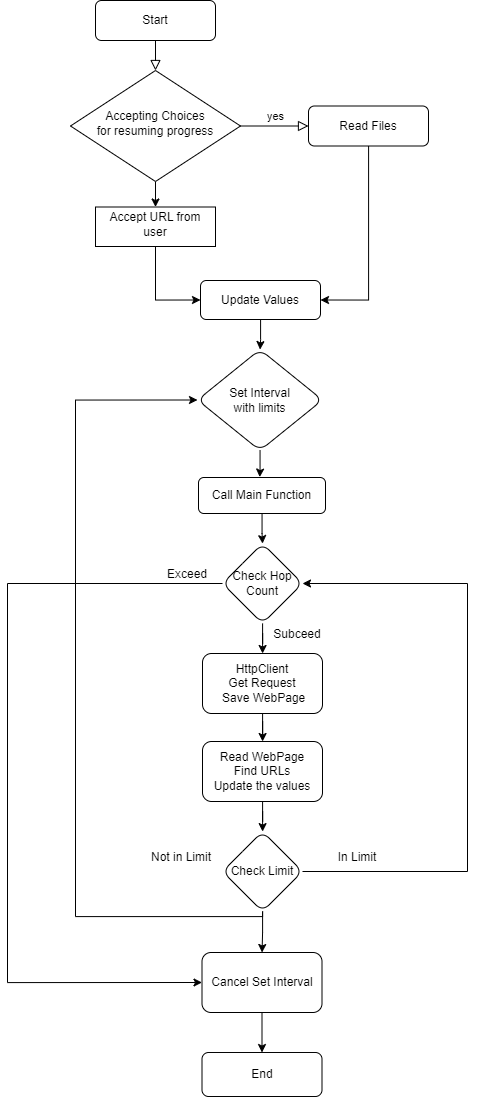

The diagram above was exported from draw.io. Its source (the exported page's mxGraphModel, read from the mxfile embedded in the PNG):
<mxGraphModel dx="2264" dy="1325" grid="1" gridSize="10" guides="1" tooltips="1" connect="1" arrows="1" fold="1" page="1" pageScale="1" pageWidth="827" pageHeight="1169" math="0" shadow="0">
  <root>
    <mxCell id="WIyWlLk6GJQsqaUBKTNV-0" />
    <mxCell id="WIyWlLk6GJQsqaUBKTNV-1" parent="WIyWlLk6GJQsqaUBKTNV-0" />
    <mxCell id="WIyWlLk6GJQsqaUBKTNV-2" value="" style="rounded=0;html=1;jettySize=auto;orthogonalLoop=1;fontSize=11;endArrow=block;endFill=0;endSize=8;strokeWidth=1;shadow=0;labelBackgroundColor=none;edgeStyle=orthogonalEdgeStyle;" parent="WIyWlLk6GJQsqaUBKTNV-1" source="WIyWlLk6GJQsqaUBKTNV-3" target="WIyWlLk6GJQsqaUBKTNV-6" edge="1">
      <mxGeometry relative="1" as="geometry" />
    </mxCell>
    <mxCell id="WIyWlLk6GJQsqaUBKTNV-3" value="Start" style="rounded=1;whiteSpace=wrap;html=1;fontSize=12;glass=0;strokeWidth=1;shadow=0;" parent="WIyWlLk6GJQsqaUBKTNV-1" vertex="1">
      <mxGeometry x="258" y="34" width="120" height="40" as="geometry" />
    </mxCell>
    <mxCell id="WIyWlLk6GJQsqaUBKTNV-5" value="yes" style="edgeStyle=orthogonalEdgeStyle;rounded=0;html=1;jettySize=auto;orthogonalLoop=1;fontSize=11;endArrow=block;endFill=0;endSize=8;strokeWidth=1;shadow=0;labelBackgroundColor=none;" parent="WIyWlLk6GJQsqaUBKTNV-1" source="WIyWlLk6GJQsqaUBKTNV-6" target="WIyWlLk6GJQsqaUBKTNV-7" edge="1">
      <mxGeometry y="10" relative="1" as="geometry">
        <mxPoint as="offset" />
      </mxGeometry>
    </mxCell>
    <mxCell id="jiJaknSr9JzC9Wfz8VRl-3" value="" style="edgeStyle=orthogonalEdgeStyle;rounded=0;orthogonalLoop=1;jettySize=auto;html=1;" edge="1" parent="WIyWlLk6GJQsqaUBKTNV-1" source="WIyWlLk6GJQsqaUBKTNV-6" target="jiJaknSr9JzC9Wfz8VRl-2">
      <mxGeometry relative="1" as="geometry" />
    </mxCell>
    <mxCell id="WIyWlLk6GJQsqaUBKTNV-6" value="Accepting Choices&lt;br&gt;for resuming progress" style="rhombus;whiteSpace=wrap;html=1;shadow=0;fontFamily=Helvetica;fontSize=12;align=center;strokeWidth=1;spacing=6;spacingTop=-4;" parent="WIyWlLk6GJQsqaUBKTNV-1" vertex="1">
      <mxGeometry x="233" y="104" width="170" height="111" as="geometry" />
    </mxCell>
    <mxCell id="jiJaknSr9JzC9Wfz8VRl-8" style="edgeStyle=orthogonalEdgeStyle;rounded=0;orthogonalLoop=1;jettySize=auto;html=1;entryX=1;entryY=0.5;entryDx=0;entryDy=0;" edge="1" parent="WIyWlLk6GJQsqaUBKTNV-1" source="WIyWlLk6GJQsqaUBKTNV-7" target="jiJaknSr9JzC9Wfz8VRl-0">
      <mxGeometry relative="1" as="geometry" />
    </mxCell>
    <mxCell id="WIyWlLk6GJQsqaUBKTNV-7" value="Read Files" style="rounded=1;whiteSpace=wrap;html=1;fontSize=12;glass=0;strokeWidth=1;shadow=0;" parent="WIyWlLk6GJQsqaUBKTNV-1" vertex="1">
      <mxGeometry x="471" y="139.5" width="120" height="40" as="geometry" />
    </mxCell>
    <mxCell id="jiJaknSr9JzC9Wfz8VRl-0" value="Update Values" style="whiteSpace=wrap;html=1;rounded=1;glass=0;strokeWidth=1;shadow=0;" vertex="1" parent="WIyWlLk6GJQsqaUBKTNV-1">
      <mxGeometry x="363" y="314" width="120" height="39" as="geometry" />
    </mxCell>
    <mxCell id="jiJaknSr9JzC9Wfz8VRl-4" style="edgeStyle=orthogonalEdgeStyle;rounded=0;orthogonalLoop=1;jettySize=auto;html=1;entryX=0;entryY=0.5;entryDx=0;entryDy=0;" edge="1" parent="WIyWlLk6GJQsqaUBKTNV-1" source="jiJaknSr9JzC9Wfz8VRl-2" target="jiJaknSr9JzC9Wfz8VRl-0">
      <mxGeometry relative="1" as="geometry" />
    </mxCell>
    <mxCell id="jiJaknSr9JzC9Wfz8VRl-2" value="Accept URL from user" style="whiteSpace=wrap;html=1;shadow=0;strokeWidth=1;spacing=6;spacingTop=-4;" vertex="1" parent="WIyWlLk6GJQsqaUBKTNV-1">
      <mxGeometry x="258" y="240.5" width="120" height="39.5" as="geometry" />
    </mxCell>
    <mxCell id="jiJaknSr9JzC9Wfz8VRl-31" value="" style="edgeStyle=orthogonalEdgeStyle;rounded=0;orthogonalLoop=1;jettySize=auto;html=1;" edge="1" parent="WIyWlLk6GJQsqaUBKTNV-1" source="jiJaknSr9JzC9Wfz8VRl-11" target="jiJaknSr9JzC9Wfz8VRl-23">
      <mxGeometry relative="1" as="geometry" />
    </mxCell>
    <mxCell id="jiJaknSr9JzC9Wfz8VRl-11" value="Call Main Function" style="whiteSpace=wrap;html=1;rounded=1;glass=0;strokeWidth=1;shadow=0;" vertex="1" parent="WIyWlLk6GJQsqaUBKTNV-1">
      <mxGeometry x="361" y="511" width="127" height="36" as="geometry" />
    </mxCell>
    <mxCell id="jiJaknSr9JzC9Wfz8VRl-16" value="" style="edgeStyle=orthogonalEdgeStyle;rounded=0;orthogonalLoop=1;jettySize=auto;html=1;" edge="1" parent="WIyWlLk6GJQsqaUBKTNV-1" source="jiJaknSr9JzC9Wfz8VRl-13" target="jiJaknSr9JzC9Wfz8VRl-15">
      <mxGeometry relative="1" as="geometry" />
    </mxCell>
    <mxCell id="jiJaknSr9JzC9Wfz8VRl-13" value="&lt;div&gt;&amp;nbsp;HttpClient&amp;nbsp;&lt;/div&gt;&lt;div&gt;&lt;span style=&quot;background-color: initial;&quot;&gt;Get Request&lt;/span&gt;&lt;/div&gt;&lt;div&gt;&lt;span style=&quot;background-color: initial;&quot;&gt;&amp;nbsp;Save WebPage&lt;/span&gt;&lt;/div&gt;" style="whiteSpace=wrap;html=1;rounded=1;glass=0;strokeWidth=1;shadow=0;" vertex="1" parent="WIyWlLk6GJQsqaUBKTNV-1">
      <mxGeometry x="365" y="687" width="120" height="60" as="geometry" />
    </mxCell>
    <mxCell id="jiJaknSr9JzC9Wfz8VRl-29" value="" style="edgeStyle=orthogonalEdgeStyle;rounded=0;orthogonalLoop=1;jettySize=auto;html=1;" edge="1" parent="WIyWlLk6GJQsqaUBKTNV-1" source="jiJaknSr9JzC9Wfz8VRl-15" target="jiJaknSr9JzC9Wfz8VRl-28">
      <mxGeometry relative="1" as="geometry" />
    </mxCell>
    <mxCell id="jiJaknSr9JzC9Wfz8VRl-15" value="Read WebPage&lt;br&gt;Find URLs&lt;br&gt;Update the values" style="whiteSpace=wrap;html=1;rounded=1;glass=0;strokeWidth=1;shadow=0;" vertex="1" parent="WIyWlLk6GJQsqaUBKTNV-1">
      <mxGeometry x="365" y="775" width="120" height="60" as="geometry" />
    </mxCell>
    <mxCell id="jiJaknSr9JzC9Wfz8VRl-25" value="" style="edgeStyle=orthogonalEdgeStyle;rounded=0;orthogonalLoop=1;jettySize=auto;html=1;" edge="1" parent="WIyWlLk6GJQsqaUBKTNV-1" source="jiJaknSr9JzC9Wfz8VRl-23" target="jiJaknSr9JzC9Wfz8VRl-13">
      <mxGeometry relative="1" as="geometry" />
    </mxCell>
    <mxCell id="jiJaknSr9JzC9Wfz8VRl-41" style="edgeStyle=orthogonalEdgeStyle;rounded=0;orthogonalLoop=1;jettySize=auto;html=1;entryX=0;entryY=0.5;entryDx=0;entryDy=0;" edge="1" parent="WIyWlLk6GJQsqaUBKTNV-1" source="jiJaknSr9JzC9Wfz8VRl-23" target="jiJaknSr9JzC9Wfz8VRl-34">
      <mxGeometry relative="1" as="geometry">
        <Array as="points">
          <mxPoint x="170" y="617" />
          <mxPoint x="170" y="1016" />
        </Array>
      </mxGeometry>
    </mxCell>
    <mxCell id="jiJaknSr9JzC9Wfz8VRl-23" value="Check Hop Count" style="rhombus;whiteSpace=wrap;html=1;rounded=1;glass=0;strokeWidth=1;shadow=0;" vertex="1" parent="WIyWlLk6GJQsqaUBKTNV-1">
      <mxGeometry x="385" y="577" width="80" height="80" as="geometry" />
    </mxCell>
    <mxCell id="jiJaknSr9JzC9Wfz8VRl-35" value="" style="edgeStyle=orthogonalEdgeStyle;rounded=0;orthogonalLoop=1;jettySize=auto;html=1;" edge="1" parent="WIyWlLk6GJQsqaUBKTNV-1" source="jiJaknSr9JzC9Wfz8VRl-28" target="jiJaknSr9JzC9Wfz8VRl-34">
      <mxGeometry relative="1" as="geometry" />
    </mxCell>
    <mxCell id="jiJaknSr9JzC9Wfz8VRl-39" style="edgeStyle=orthogonalEdgeStyle;rounded=0;orthogonalLoop=1;jettySize=auto;html=1;entryX=0;entryY=0.5;entryDx=0;entryDy=0;" edge="1" parent="WIyWlLk6GJQsqaUBKTNV-1" source="jiJaknSr9JzC9Wfz8VRl-28" target="jiJaknSr9JzC9Wfz8VRl-19">
      <mxGeometry relative="1" as="geometry">
        <Array as="points">
          <mxPoint x="238" y="950" />
          <mxPoint x="238" y="433" />
        </Array>
      </mxGeometry>
    </mxCell>
    <mxCell id="jiJaknSr9JzC9Wfz8VRl-40" style="edgeStyle=orthogonalEdgeStyle;rounded=0;orthogonalLoop=1;jettySize=auto;html=1;entryX=1;entryY=0.5;entryDx=0;entryDy=0;" edge="1" parent="WIyWlLk6GJQsqaUBKTNV-1" source="jiJaknSr9JzC9Wfz8VRl-28" target="jiJaknSr9JzC9Wfz8VRl-23">
      <mxGeometry relative="1" as="geometry">
        <Array as="points">
          <mxPoint x="630" y="905" />
          <mxPoint x="630" y="617" />
        </Array>
      </mxGeometry>
    </mxCell>
    <mxCell id="jiJaknSr9JzC9Wfz8VRl-28" value="Check Limit" style="rhombus;whiteSpace=wrap;html=1;rounded=1;glass=0;strokeWidth=1;shadow=0;" vertex="1" parent="WIyWlLk6GJQsqaUBKTNV-1">
      <mxGeometry x="385" y="865" width="80" height="80" as="geometry" />
    </mxCell>
    <mxCell id="jiJaknSr9JzC9Wfz8VRl-32" value="" style="edgeStyle=orthogonalEdgeStyle;rounded=0;orthogonalLoop=1;jettySize=auto;html=1;" edge="1" parent="WIyWlLk6GJQsqaUBKTNV-1" source="jiJaknSr9JzC9Wfz8VRl-0" target="jiJaknSr9JzC9Wfz8VRl-19">
      <mxGeometry relative="1" as="geometry">
        <mxPoint x="423" y="374" as="sourcePoint" />
        <mxPoint x="423" y="577" as="targetPoint" />
      </mxGeometry>
    </mxCell>
    <mxCell id="jiJaknSr9JzC9Wfz8VRl-48" style="edgeStyle=orthogonalEdgeStyle;rounded=0;orthogonalLoop=1;jettySize=auto;html=1;entryX=0.482;entryY=-0.012;entryDx=0;entryDy=0;entryPerimeter=0;" edge="1" parent="WIyWlLk6GJQsqaUBKTNV-1" source="jiJaknSr9JzC9Wfz8VRl-19" target="jiJaknSr9JzC9Wfz8VRl-11">
      <mxGeometry relative="1" as="geometry" />
    </mxCell>
    <mxCell id="jiJaknSr9JzC9Wfz8VRl-19" value="Set Interval&lt;br&gt;with limits" style="rhombus;whiteSpace=wrap;html=1;rounded=1;glass=0;strokeWidth=1;shadow=0;" vertex="1" parent="WIyWlLk6GJQsqaUBKTNV-1">
      <mxGeometry x="360" y="383" width="125" height="101" as="geometry" />
    </mxCell>
    <mxCell id="jiJaknSr9JzC9Wfz8VRl-38" value="" style="edgeStyle=orthogonalEdgeStyle;rounded=0;orthogonalLoop=1;jettySize=auto;html=1;" edge="1" parent="WIyWlLk6GJQsqaUBKTNV-1" source="jiJaknSr9JzC9Wfz8VRl-34" target="jiJaknSr9JzC9Wfz8VRl-37">
      <mxGeometry relative="1" as="geometry" />
    </mxCell>
    <mxCell id="jiJaknSr9JzC9Wfz8VRl-34" value="Cancel Set Interval" style="whiteSpace=wrap;html=1;rounded=1;glass=0;strokeWidth=1;shadow=0;" vertex="1" parent="WIyWlLk6GJQsqaUBKTNV-1">
      <mxGeometry x="364.5" y="986" width="120" height="60" as="geometry" />
    </mxCell>
    <mxCell id="jiJaknSr9JzC9Wfz8VRl-37" value="End" style="whiteSpace=wrap;html=1;rounded=1;glass=0;strokeWidth=1;shadow=0;" vertex="1" parent="WIyWlLk6GJQsqaUBKTNV-1">
      <mxGeometry x="364.5" y="1086" width="120" height="44" as="geometry" />
    </mxCell>
    <mxCell id="jiJaknSr9JzC9Wfz8VRl-42" value="In Limit" style="text;html=1;strokeColor=none;fillColor=none;align=center;verticalAlign=middle;whiteSpace=wrap;rounded=0;" vertex="1" parent="WIyWlLk6GJQsqaUBKTNV-1">
      <mxGeometry x="490" y="876" width="60" height="30" as="geometry" />
    </mxCell>
    <mxCell id="jiJaknSr9JzC9Wfz8VRl-43" value="Not in Limit" style="text;html=1;strokeColor=none;fillColor=none;align=center;verticalAlign=middle;whiteSpace=wrap;rounded=0;" vertex="1" parent="WIyWlLk6GJQsqaUBKTNV-1">
      <mxGeometry x="295" y="876" width="98" height="30" as="geometry" />
    </mxCell>
    <mxCell id="jiJaknSr9JzC9Wfz8VRl-44" value="Exceed" style="text;html=1;strokeColor=none;fillColor=none;align=center;verticalAlign=middle;whiteSpace=wrap;rounded=0;" vertex="1" parent="WIyWlLk6GJQsqaUBKTNV-1">
      <mxGeometry x="320" y="593" width="60" height="30" as="geometry" />
    </mxCell>
    <mxCell id="jiJaknSr9JzC9Wfz8VRl-45" value="Subceed" style="text;html=1;strokeColor=none;fillColor=none;align=center;verticalAlign=middle;whiteSpace=wrap;rounded=0;" vertex="1" parent="WIyWlLk6GJQsqaUBKTNV-1">
      <mxGeometry x="430" y="653" width="60" height="30" as="geometry" />
    </mxCell>
  </root>
</mxGraphModel>